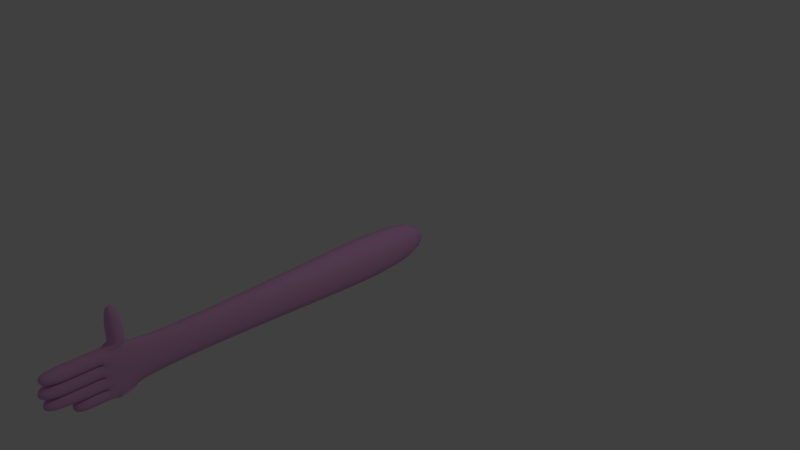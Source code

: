 # Source: PlayerHand.blend  (saved by Blender 2.71.0; exported with 4.5.12 LTS)
import bpy
from mathutils import Matrix  # noqa: F401  (used for matrix-valued properties, if any)

bpy.ops.wm.read_factory_settings(use_empty=True)
scene = bpy.context.scene
scene.name = 'Scene'

# ---- collections
col_collection_1 = bpy.data.collections.new('Collection 1'); scene.collection.children.link(col_collection_1)

# ---- materials (node trees are filled in below, after node groups)
mat_skin = bpy.data.materials.new('Skin')
mat_skin.alpha_threshold = 0.0
mat_skin.use_transparent_shadow = False
mat_skin.diffuse_color = (0.8, 0.4121, 0.7347, 1.0)
mat_skin.roughness = 0.5
mat_skin.line_color = (0.0, 0.0, 0.0, 1.0)

# ---- material node trees

# ---- world
world_world = bpy.data.worlds.new('World'); scene.world = world_world
world_world.color = (0.05088, 0.05088, 0.05088)
world_world.use_sun_shadow = False
world_world.sun_shadow_jitter_overblur = 0.0
world_world.cycles.sampling_method = 'MANUAL'
world_world.cycles.sample_map_resolution = 256

# ---- cameras
cam_camera = bpy.data.cameras.new('Camera')
cam_camera.clip_end = 100.0
cam_camera.lens = 35.0
cam_camera.sensor_width = 32.0
cam_camera.sensor_height = 18.0
cam_camera.ortho_scale = 7.314
cam_camera.dof.focus_distance = 0.0
cam_camera.dof.aperture_fstop = 128.0

# ---- lights
light_lamp = bpy.data.lights.new('Lamp', 'POINT')
light_lamp.transmission_factor = 0.0
light_lamp.cutoff_distance = 30.0
light_lamp.energy = 100.0
light_lamp.shadow_buffer_clip_start = 1.001
light_lamp.shadow_soft_size = 0.1
light_lamp.shadow_maximum_resolution = 0.006
light_lamp.use_absolute_resolution = True
light_lamp.cycles.use_multiple_importance_sampling = False

# ---- meshes
me_cube = bpy.data.meshes.new('Cube')
me_cube.from_pydata([(0.2684, 1.0, -0.3657), (0.2121, -1.0, -0.289), (-0.2121, -1.0, -0.289), (-0.2684, 1.0, -0.3657), (0.2684, 1.0, 0.3657), (0.2121, -1.0, 0.289), (-0.2121, -1.0, 0.289), (-0.2684, 1.0, 0.3657), (0.2121, -1.0, -0.289), (-0.2121, -1.0, -0.289), (0.2121, -1.0, 0.289), (-0.2121, -1.0, 0.289), (0.1274, -2.993, -0.2134), (-0.1274, -2.993, -0.2134), (0.1274, -2.993, 0.2134), (-0.1274, -2.993, 0.2134), (0.09242, -3.715, -0.3097), (-0.09243, -3.715, -0.3097), (0.09242, -3.715, 0.3097), (-0.09243, -3.715, 0.3097), (-0.09242, -3.337, -0.2553), (0.09242, -3.715, -6.557e-07), (-0.09243, -3.715, -6.557e-07), (-0.09242, -3.432, 0.3097), (-3.099e-06, -3.715, -6.557e-07), (-0.09242, -3.526, -0.2826), (0.09242, -3.715, 0.1548), (-0.09243, -3.715, 0.1548), (0.09242, -3.337, -0.2553), (0.09242, -3.715, -0.1548), (-0.09243, -3.715, -0.1548), (0.09242, -3.432, 0.3097), (-0.09243, -3.621, 0.3097), (0.09242, -3.621, 0.3097), (-3.077e-06, -3.715, -0.1548), (-3.122e-06, -3.715, 0.1548), (-0.09242, -3.432, -0.2747), (0.09242, -3.526, -0.2826), (0.09242, -3.621, -0.2826), (0.09242, -3.432, -0.2747), (-0.06248, -3.59, 0.7651), (-0.09243, -3.621, 0.3806), (-0.09242, -3.432, 0.3806), (0.09242, -3.621, 0.3806), (0.09242, -3.432, 0.3806), (-0.09243, -3.621, 0.5504), (-0.09242, -3.432, 0.5504), (0.09242, -3.621, 0.5504), (0.09242, -3.432, 0.5504), (-0.06248, -3.462, 0.7651), (0.06248, -3.59, 0.7651), (0.06248, -3.462, 0.7651), (-0.09243, -3.776, 0.3097), (0.09242, -3.776, 0.3097), (-3.278e-06, -3.776, 0.1548), (-0.09243, -3.776, 0.1548), (0.09242, -3.776, 0.1548), (-0.09243, -4.021, 0.3097), (0.09242, -4.021, 0.3097), (-3.91e-06, -4.021, 0.1548), (-0.09243, -4.021, 0.1548), (0.09242, -4.021, 0.1548), (-0.09243, -4.203, 0.3097), (0.09242, -4.203, 0.3097), (-4.85e-06, -4.203, 0.1548), (-0.09243, -4.203, 0.1548), (0.09242, -4.203, 0.1548), (-0.06595, -4.372, 0.2875), (0.06593, -4.372, 0.2875), (-0.06595, -4.372, 0.177), (0.06593, -4.372, 0.177), (-3.27e-06, -3.803, -6.929e-07), (-0.09243, -3.803, -6.929e-07), (0.09242, -3.803, -6.929e-07), (-3.293e-06, -3.803, 0.1548), (-0.09243, -3.803, 0.1548), (0.09242, -3.803, 0.1548), (-3.722e-06, -4.037, -7.823e-07), (-0.09243, -4.037, -7.823e-07), (0.09242, -4.037, -7.823e-07), (-3.744e-06, -4.037, 0.1548), (-0.09243, -4.037, 0.1548), (0.09242, -4.037, 0.1548), (-3.722e-06, -4.234, -7.823e-07), (-0.09243, -4.234, -7.823e-07), (0.09242, -4.234, -7.823e-07), (-3.744e-06, -4.234, 0.1548), (-0.09243, -4.234, 0.1548), (0.09242, -4.234, 0.1548), (-0.06593, -4.406, 0.02219), (0.06593, -4.406, 0.02219), (-0.06593, -4.406, 0.1327), (0.06593, -4.406, 0.1327), (-3.19e-06, -3.786, -6.557e-07), (-0.09243, -3.786, -6.557e-07), (0.09242, -3.786, -6.557e-07), (-3.168e-06, -3.786, -0.1548), (-0.09243, -3.786, -0.1548), (0.09242, -3.786, -0.1548), (-3.495e-06, -4.022, -6.557e-07), (-0.09243, -4.022, -6.557e-07), (0.09242, -4.022, -6.557e-07), (-3.473e-06, -4.022, -0.1548), (-0.09243, -4.022, -0.1548), (0.09242, -4.022, -0.1548), (-3.495e-06, -4.213, -6.557e-07), (-0.09243, -4.213, -6.557e-07), (0.09242, -4.213, -6.557e-07), (-0.09243, -4.213, -0.1548), (0.09242, -4.213, -0.1548), (-0.06387, -4.38, -0.02393), (0.06386, -4.38, -0.02393), (-0.06387, -4.38, -0.1309), (0.06386, -4.38, -0.1309), (-0.09243, -3.757, -0.3097), (0.09242, -3.757, -0.3097), (-3.104e-06, -3.757, -0.1548), (-0.09243, -3.757, -0.1548), (0.09242, -3.757, -0.1548), (-0.09243, -3.883, -0.3097), (0.09242, -3.883, -0.3097), (-3.186e-06, -3.883, -0.1548), (-0.09243, -3.883, -0.1548), (0.09242, -3.883, -0.1548), (-0.09243, -3.984, -0.3097), (0.09242, -3.984, -0.3097), (-3.251e-06, -3.984, -0.1548), (-0.09243, -3.984, -0.1548), (0.09242, -3.984, -0.1548), (-0.06312, -4.095, -0.2851), (0.06312, -4.095, -0.2851), (-0.06312, -4.095, -0.1794), (0.06312, -4.095, -0.1794)], [], [(0, 1, 2, 3), (4, 7, 6, 5), (0, 4, 5, 1), (5, 6, 11, 10), (2, 6, 7, 3), (4, 0, 3, 7), (10, 11, 15, 14), (6, 2, 9, 11), (1, 5, 10, 8), (2, 1, 8, 9), (11, 9, 13, 15), (8, 10, 14, 12), (9, 8, 12, 13), (15, 13, 17, 30, 22, 27, 19), (12, 14, 18, 26, 21, 29, 16), (19, 27, 55, 52), (21, 24, 93, 95), (26, 18, 53, 56), (29, 21, 95, 98), (23, 32, 41, 42), (25, 37, 38), (24, 21, 73, 71), (25, 38, 16, 17), (28, 16, 39), (17, 16, 115, 114), (26, 35, 74, 76), (17, 20, 36), (36, 39, 37, 25), (20, 28, 39, 36), (43, 44, 48, 47), (44, 42, 46, 48), (47, 48, 51, 50), (48, 46, 49, 51), (41, 43, 47, 45), (51, 49, 40, 50), (42, 41, 45, 46), (45, 47, 50, 40), (54, 56, 61, 59), (56, 53, 58, 61), (16, 29, 118, 115), (35, 26, 56, 54), (59, 61, 66, 64), (61, 58, 63, 66), (55, 54, 59, 60), (53, 52, 57, 58), (52, 55, 60, 57), (64, 66, 70, 69), (66, 63, 68, 70), (60, 59, 64, 65), (58, 57, 62, 63), (57, 60, 65, 62), (70, 68, 67, 69), (86, 87, 91), (35, 27, 75, 74), (63, 62, 67, 68), (37, 16, 38), (76, 74, 80, 82), (73, 76, 82, 79), (24, 22, 94, 93), (29, 34, 116, 118), (21, 26, 76, 73), (82, 80, 86, 88), (79, 82, 88, 85), (75, 72, 78, 81), (74, 75, 81, 80), (71, 73, 79, 77), (72, 71, 77, 78), (88, 86, 91, 92), (85, 88, 92, 90), (81, 78, 84, 87), (80, 81, 87, 86), (77, 79, 85, 83), (78, 77, 83, 84), (90, 92, 91, 89), (84, 83, 89), (87, 84, 89, 91), (83, 85, 90, 89), (96, 98, 104, 102), (98, 95, 101, 104), (34, 30, 117, 116), (23, 19, 32), (34, 29, 98, 96), (39, 16, 37), (102, 104, 109, 108), (104, 101, 107, 109), (94, 97, 103, 100), (97, 96, 102, 103), (95, 93, 99, 101), (93, 94, 100, 99), (108, 109, 113, 112), (109, 107, 111, 113), (101, 99, 105, 107), (99, 100, 106, 105), (113, 111, 110, 112), (107, 105, 110, 111), (118, 116, 121, 123), (115, 118, 123, 120), (30, 17, 114, 117), (123, 121, 126, 128), (120, 123, 128, 125), (116, 117, 122, 121), (114, 115, 120, 119), (128, 126, 131, 132), (125, 128, 132, 130), (122, 119, 124, 127), (121, 122, 127, 126), (119, 120, 125, 124), (130, 132, 131, 129), (126, 127, 131), (124, 125, 130, 129), (62, 65, 69, 67), (65, 64, 69), (105, 106, 110), (100, 103, 108, 106), (103, 102, 108), (106, 108, 112, 110), (127, 124, 129, 131), (13, 12, 16, 28, 20, 17), (117, 114, 119, 122), (18, 19, 52, 53), (27, 35, 54, 55), (31, 23, 42, 44), (18, 31, 33), (30, 34, 96, 97), (22, 30, 97, 94), (22, 24, 71, 72), (27, 22, 72, 75), (33, 32, 19, 18), (32, 33, 43, 41), (33, 31, 44, 43), (46, 45, 40, 49), (14, 15, 19, 23, 31, 18), (17, 36, 25)])
me_cube.polygons.foreach_set('use_smooth', [True] * 133)
me_cube.materials.append(mat_skin)
me_cube.use_remesh_preserve_volume = False
me_cube.use_remesh_preserve_attributes = False
me_cube.use_mirror_vertex_groups = False
me_cube.update()
arm_armature = bpy.data.armatures.new('Armature')  # bones are not reproduced

# ---- objects
ob_armature = bpy.data.objects.new('Armature', arm_armature)
ob_cube = bpy.data.objects.new('Cube', me_cube)
ob_lamp = bpy.data.objects.new('Lamp', light_lamp)
ob_camera = bpy.data.objects.new('Camera', cam_camera)

# ---- transforms, parenting, visibility, modifiers, constraints
ob_armature.location = (-0.03317, 0.8618, -0.005885)
ob_armature.lineart.crease_threshold = 0.0
ob_cube.parent = ob_armature
ob_cube.matrix_parent_inverse = Matrix(((1.0, 0.0, 0.0, 0.03317), (0.0, 1.0, 0.0, -0.8618), (0.0, 0.0, 1.0, 0.005885), (0.0, 0.0, 0.0, 1.0)))
ob_cube.location = (0.0, 0.0, 0.0)
ob_cube.lock_rotations_4d = False
ob_cube.empty_display_type = 'ARROWS'
ob_cube.lineart.crease_threshold = 0.0
_vg = ob_cube.vertex_groups.new(name='Group')
_vg = ob_cube.vertex_groups.new(name='Group.001')
_vg = ob_cube.vertex_groups.new(name='Bone')
for _i, _w in zip([0, 1, 2, 3, 4, 5, 6, 7], [0.9635, 0.02212, 0.01423, 0.9597, 0.9628, 0.03754, 0.02477, 0.9662]): _vg.add([_i], _w, 'REPLACE')
_vg = ob_cube.vertex_groups.new(name='Bone.001')
for _i, _w in zip([0, 1, 2, 3, 4, 5, 6, 7, 8, 9, 10, 11], [0.02305, 0.9639, 0.9679, 0.03063, 0.02432, 0.9562, 0.9626, 0.01754, 0.9645, 0.9694, 0.9611, 0.9613]): _vg.add([_i], _w, 'REPLACE')
_vg = ob_cube.vertex_groups.new(name='Bone.002')
for _i, _w in zip([8, 9, 10, 11, 12, 13, 14, 15, 16, 17, 18, 19, 20, 21, 22, 23, 25, 26, 27, 28, 29, 30, 31, 33, 36, 37, 38, 39, 42, 43, 44, 46, 47, 48, 125], [0.02006, 0.01057, 0.02551, 0.0248, 0.9729, 0.977, 0.9498, 0.9484, 0.05411, 5.411e-09, 0.06933, 0.0, 0.06026, 0.03406, 1.288e-15, 0.03553, 5.923e-11, 0.08647, 3.741e-13, 2.11e-38, 0.03251, 6.931e-22, 0.09428, 5.863e-26, 1.665e-15, 2.933e-11, 0.0488, 1.706e-17, 8.073e-14, 0.0, 1.515e-11, 0.0, 0.0, 0.0, 0.0]): _vg.add([_i], _w, 'REPLACE')
_vg = ob_cube.vertex_groups.new(name='Bone.003')
for _i, _w in zip([13, 14, 15, 16, 17, 18, 19, 21, 22, 23, 26, 27, 29, 30, 31, 32, 33, 41, 42, 43, 44, 45, 46, 47, 48, 52, 53, 56, 57, 73, 76, 95, 115, 118], [0.0, 0.0, 0.0007743, 0.00131, 0.0, 0.0006873, 0.0006046, 0.0588, 8.816e-06, 0.05241, 0.02746, 2.199e-09, 0.05194, 5.455e-10, 0.003663, 1.0, 0.9991, 5.668e-05, 9.213e-05, 0.0009535, 0.0002506, 0.0, 2.308e-11, 1.414e-07, 3.698e-09, 0.0, 5.42e-07, 2.315e-11, 0.0, 0.01963, 0.0, 0.0127, 0.0, 0.0]): _vg.add([_i], _w, 'REPLACE')
_vg = ob_cube.vertex_groups.new(name='Bone.004')
for _i, _w in zip([18, 19, 22, 23, 27, 31, 32, 33, 41, 42, 43, 44, 45, 46, 47, 48, 56, 76], [0.1424, 0.00943, 0.0, 9.096e-06, 0.0, 0.09077, 0.001077, 0.0004636, 1.0, 0.9997, 0.9905, 0.9885, 0.0553, 0.05895, 0.07166, 0.07851, 0.0, 0.0]): _vg.add([_i], _w, 'REPLACE')
_vg = ob_cube.vertex_groups.new(name='Thumb')
for _i, _w in zip([32, 33, 41, 42, 43, 44, 45, 46, 47, 48, 49, 50, 51, 57, 58, 63, 68, 70, 92], [0.002812, 0.03847, 0.0873, 0.09516, 0.1144, 0.1253, 1.0, 1.0, 0.9703, 1.0, 0.082, 0.1018, 0.1236, 0.0, 1.433e-05, 0.02933, 0.0146, 0.007207, 0.08961]): _vg.add([_i], _w, 'REPLACE')
_vg = ob_cube.vertex_groups.new(name='Bone.006')
for _i, _w in zip([40, 45, 46, 47, 48, 49, 50, 51], [0.9791, 0.05535, 0.05964, 0.07606, 0.08357, 0.9103, 0.8865, 0.8618]): _vg.add([_i], _w, 'REPLACE')
_vg = ob_cube.vertex_groups.new(name='Bone.007')
_vg = ob_cube.vertex_groups.new(name='Bone.008')
for _i, _w in zip([26, 32, 33, 35, 41, 52, 53, 54, 55, 56, 73, 74, 75, 76, 95], [0.001188, 1.333e-06, 0.05298, 0.7137, 0.0, 0.01811, 0.00361, 0.1212, 0.1333, 3.806e-10, 1.242e-05, 0.09284, 0.09852, 4.781e-09, 0.0]): _vg.add([_i], _w, 'REPLACE')
_vg = ob_cube.vertex_groups.new(name='Bone.009')
for _i, _w in zip([5, 10, 14, 32, 33, 35, 41, 52, 53, 54, 55, 56, 57, 58, 59, 60, 61, 73, 74, 75, 76, 95], [0.0, 0.0, 0.09768, 0.1428, 7.146e-06, 0.1537, 0.009353, 0.9875, 0.9991, 1.0, 0.9791, 0.875, 0.0212, 0.05541, 0.01031, 0.01276, 0.05126, 0.0, 1.0, 0.07295, 0.01014, 0.0]): _vg.add([_i], _w, 'REPLACE')
_vg = ob_cube.vertex_groups.new(name='Index Finger')
for _i, _w in zip([52, 53, 54, 55, 56, 57, 58, 59, 60, 61, 62, 63, 64, 65, 66, 67, 68, 69, 70, 81, 82], [0.04316, 0.07382, 0.03373, 0.03698, 0.07028, 0.9983, 1.0, 0.9149, 0.9381, 0.9992, 0.06222, 0.1024, 0.05665, 0.05761, 0.09994, 0.03063, 0.05822, 0.02752, 0.05714, 0.002217, 0.003392]): _vg.add([_i], _w, 'REPLACE')
_vg = ob_cube.vertex_groups.new(name='Bone.011')
_vg = ob_cube.vertex_groups.new(name='Bone.012')
for _i, _w in zip([57, 58, 59, 60, 61, 62, 63, 64, 65, 66, 67, 68, 69, 70], [0.05333, 0.08949, 0.04666, 0.04991, 0.08718, 0.9345, 0.8898, 0.9405, 0.9399, 0.8926, 0.9571, 0.9377, 0.9588, 0.9389]): _vg.add([_i], _w, 'REPLACE')
_vg = ob_cube.vertex_groups.new(name='Bone.013')
for _i, _w in zip([22, 24, 30, 72, 93, 94, 117], [0.0, 0.1027, 0.0, 0.00266, 0.01125, 2.401e-08, 0.0]): _vg.add([_i], _w, 'REPLACE')
_vg = ob_cube.vertex_groups.new(name='Bone.014')
for _i, _w in zip([24, 35, 55, 56, 71, 72, 73, 74, 75, 76, 77, 78, 79, 80, 81, 82, 93, 94, 95], [0.3742, 0.1057, 0.02904, 0.7194, 0.8831, 1.0, 1.0, 0.8504, 0.9367, 0.9998, 0.01615, 0.01832, 0.05669, 0.02311, 0.02463, 0.05775, 1.0, 0.0006323, 0.9978]): _vg.add([_i], _w, 'REPLACE')
_vg = ob_cube.vertex_groups.new(name='Mid Finger')
for _i, _w in zip([24, 60, 61, 71, 72, 73, 74, 75, 76, 77, 78, 79, 80, 81, 82, 83, 84, 85, 86, 87, 88, 89, 90, 91, 92, 93, 100, 101], [0.2029, 0.1528, 0.02915, 0.06021, 0.04786, 0.0825, 0.04822, 0.05019, 0.07836, 0.919, 0.9308, 0.9924, 0.9067, 0.9582, 0.9856, 0.05171, 0.05374, 0.09232, 0.05883, 0.05966, 0.09546, 0.06753, 0.07513, 0.06927, 0.0764, 0.004537, 0.101, 0.005547]): _vg.add([_i], _w, 'REPLACE')
_vg = ob_cube.vertex_groups.new(name='Bone.016')
_vg = ob_cube.vertex_groups.new(name='Bone.017')
for _i, _w in zip([77, 78, 79, 80, 81, 82, 83, 84, 85, 86, 87, 88, 89, 90, 91, 92], [0.03788, 0.04099, 0.08075, 0.05028, 0.05074, 0.08369, 0.9457, 0.9438, 0.9007, 0.9379, 0.9374, 0.897, 0.9283, 0.9198, 0.9264, 0.9184]): _vg.add([_i], _w, 'REPLACE')
_vg = ob_cube.vertex_groups.new(name='Bone.018')
for _i, _w in zip([24, 73, 95], [0.0471, 0.05697, 0.0738]): _vg.add([_i], _w, 'REPLACE')
_vg = ob_cube.vertex_groups.new(name='Bone.019')
for _i, _w in zip([24, 34, 73, 93, 94, 95, 96, 97, 98, 99, 100, 101, 102, 103, 104, 116, 117, 118], [0.2072, 0.2514, 0.02159, 0.7909, 0.9865, 1.0, 0.8488, 0.9395, 0.9998, 0.02621, 0.02653, 0.05615, 0.007681, 0.01129, 0.05245, 0.07788, 0.04613, 0.08473]): _vg.add([_i], _w, 'REPLACE')
_vg = ob_cube.vertex_groups.new(name='4th Finger')
for _i, _w in zip([93, 94, 95, 96, 97, 98, 99, 100, 101, 102, 103, 104, 105, 106, 107, 108, 109], [0.05326, 0.05318, 0.07802, 0.03071, 0.03527, 0.07279, 0.8964, 0.99, 0.9999, 0.925, 0.9995, 1.0, 0.06222, 0.06252, 0.09484, 0.04196, 0.08789]): _vg.add([_i], _w, 'REPLACE')
_vg = ob_cube.vertex_groups.new(name='Bone.021')
_vg = ob_cube.vertex_groups.new(name='Bone.022')
for _i, _w in zip([99, 100, 101, 102, 103, 104, 105, 106, 107, 108, 109, 110, 111, 112, 113], [0.05694, 0.05663, 0.08931, 0.03262, 0.03743, 0.08203, 0.9341, 0.9342, 0.8974, 0.9519, 0.9054, 0.9908, 0.9805, 0.9939, 0.9818]): _vg.add([_i], _w, 'REPLACE')
_vg = ob_cube.vertex_groups.new(name='Bone.023')
for _i, _w in zip([13, 16, 17, 18, 20, 21, 22, 25, 28, 29, 30, 32, 33, 34, 36, 37, 38, 39, 43, 44, 55, 56, 72, 73, 76, 94, 95, 96, 97, 98, 114, 115, 116, 117, 118, 120, 123], [0.0, 0.01844, 6.649e-20, 0.0, 0.01368, 3.121e-09, 4.341e-06, 0.04186, 4.59e-05, 6.324e-08, 7.565e-13, 0.0, 0.0, 0.1485, 1.579e-11, 1.62e-10, 1.31e-07, 0.000715, 0.0, 0.0, 0.0, 0.0, 0.003361, 0.0, 0.0, 1.527e-05, 7.272e-11, 0.02016, 0.03761, 8.751e-16, 0.02889, 9.733e-12, 0.0824, 4.023e-08, 1.383e-14, 0.02641, 0.000119]): _vg.add([_i], _w, 'REPLACE')
_vg = ob_cube.vertex_groups.new(name='Bone.024')
for _i, _w in zip([13, 16, 17, 20, 25, 28, 29, 34, 36, 37, 38, 39, 96, 97, 98, 114, 115, 116, 117, 118, 119, 120, 121, 122, 123, 125, 128], [0.0, 0.001491, 1.395e-06, 0.03036, 0.0002865, 0.01688, 0.0, 0.2899, 1.002e-21, 4.477e-05, 0.0005555, 3.914e-21, 0.02043, 0.02213, 0.04512, 0.9053, 1.0, 0.6478, 1.0, 0.9997, 0.08624, 0.1144, 0.07334, 0.07489, 0.1001, 0.01345, 0.00765]): _vg.add([_i], _w, 'REPLACE')
_vg = ob_cube.vertex_groups.new(name='Pinky Finger')
for _i, _w in zip([34, 116], [0.2194, 0.05842]): _vg.add([_i], _w, 'REPLACE')
_vg = ob_cube.vertex_groups.new(name='Bone.026')
for _i, _w in zip([34, 102, 103, 104, 114, 115, 116, 117, 118, 119, 120, 121, 122, 123, 124, 125, 126, 127, 128, 129, 130, 131, 132], [0.04273, 0.0, 0.0, 0.0, 0.0978, 0.01625, 0.09908, 0.0989, 3.465e-07, 0.9079, 1.0, 0.7718, 0.996, 0.9842, 0.0579, 0.0, 0.1337, 9.169e-05, 0.07947, 9.641e-11, 4.559e-06, 5.815e-09, 0.0007223]): _vg.add([_i], _w, 'REPLACE')
_vg = ob_cube.vertex_groups.new(name='Bone.027')
for _i, _w in zip([115, 118, 119, 120, 121, 122, 123, 124, 125, 126, 127, 128, 129, 130, 131, 132], [0.02422, 0.02068, 0.1229, 2.202e-25, 0.123, 0.1287, 0.1876, 1.0, 0.971, 0.8446, 0.9922, 0.9892, 0.9374, 1.0, 1.0, 0.9999]): _vg.add([_i], _w, 'REPLACE')
_m = ob_cube.modifiers.new('Armature', 'ARMATURE')
_m = ob_cube.modifiers.new('Armature.001', 'ARMATURE')
_m.object = ob_armature
_m = ob_cube.modifiers.new('Subsurf', 'SUBSURF')
_m.uv_smooth = 'PRESERVE_CORNERS'
_m.quality = 2
_m.show_only_control_edges = False
ob_lamp.location = (4.076, 1.005, 5.904)
ob_lamp.rotation_euler = (0.6503, 0.05522, 1.866)
ob_lamp.lock_rotations_4d = False
ob_lamp.empty_display_type = 'ARROWS'
ob_lamp.color = (0.0, 0.0, 0.0, 0.0)
ob_lamp.lineart.crease_threshold = 0.0
ob_camera.location = (7.481, -6.508, 5.344)
ob_camera.rotation_euler = (1.109, 0.01082, 0.8149)
ob_camera.lock_rotations_4d = False
ob_camera.empty_display_type = 'ARROWS'
ob_camera.color = (0.0, 0.0, 0.0, 0.0)
ob_camera.display_type = 'WIRE'
ob_camera.lineart.crease_threshold = 0.0

# ---- collection membership
col_collection_1.objects.link(ob_armature)
col_collection_1.objects.link(ob_cube)
col_collection_1.objects.link(ob_lamp)
col_collection_1.objects.link(ob_camera)

# ---- scene / render settings (as saved in the file)
scene.camera = ob_camera
scene.frame_start = 1; scene.frame_end = 250; scene.frame_set(1)
scene.render.engine = 'BLENDER_EEVEE_NEXT'
scene.render.resolution_percentage = 50
scene.render.dither_intensity = 0.0
scene.cycles.use_denoising = False
scene.cycles.samples = 10
scene.cycles.sampling_pattern = 'TABULATED_SOBOL'
scene.cycles.light_sampling_threshold = 0.0
scene.cycles.use_adaptive_sampling = False
scene.cycles.use_light_tree = False
scene.cycles.blur_glossy = 0.0
scene.cycles.volume_bounces = 1
scene.cycles.pixel_filter_type = 'GAUSSIAN'
scene.cycles.sample_clamp_indirect = 0.0
scene.view_settings.view_transform = 'Standard'
bpy.context.view_layer.update()
